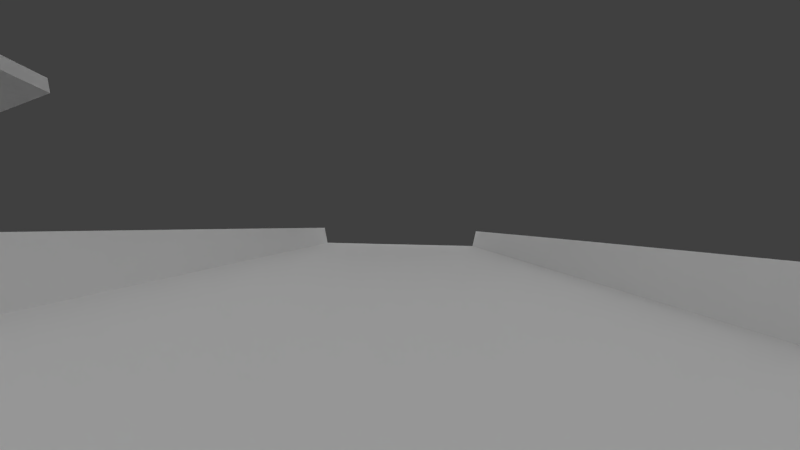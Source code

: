 # Source: Track.blend  (saved by Blender 2.63.0; exported with 4.5.12 LTS)
import bpy
from mathutils import Matrix  # noqa: F401  (used for matrix-valued properties, if any)

bpy.ops.wm.read_factory_settings(use_empty=True)
scene = bpy.context.scene
scene.name = 'Scene'

# ---- collections
col_collection_1 = bpy.data.collections.new('Collection 1'); scene.collection.children.link(col_collection_1)

# ---- world
world_world = bpy.data.worlds.new('World'); scene.world = world_world
world_world.color = (0.05088, 0.05088, 0.05088)
world_world.use_sun_shadow = False
world_world.sun_shadow_jitter_overblur = 0.0
world_world.cycles.sampling_method = 'MANUAL'
world_world.cycles.sample_map_resolution = 256

# ---- cameras
cam_camera = bpy.data.cameras.new('Camera')
cam_camera.clip_end = 100.0
cam_camera.lens = 35.0
cam_camera.sensor_width = 32.0
cam_camera.sensor_height = 18.0
cam_camera.ortho_scale = 7.314
cam_camera.dof.focus_distance = 0.0
cam_camera.dof.aperture_fstop = 128.0

# ---- lights
light_lamp_002 = bpy.data.lights.new('Lamp.002', 'SUN')
light_lamp_002.transmission_factor = 0.0
light_lamp_002.cutoff_distance = 30.0
light_lamp_002.angle = 1.571
light_lamp_002.energy = 0.84
light_lamp_002.shadow_buffer_clip_start = 1.001
light_lamp_002.shadow_soft_size = 1.0
light_lamp_002.shadow_cascade_max_distance = 1000.0
light_lamp_002.cycles.use_multiple_importance_sampling = False
light_lamp_001 = bpy.data.lights.new('Lamp.001', 'SUN')
light_lamp_001.transmission_factor = 0.0
light_lamp_001.cutoff_distance = 30.0
light_lamp_001.angle = 1.571
light_lamp_001.energy = 0.31
light_lamp_001.shadow_buffer_clip_start = 1.001
light_lamp_001.shadow_soft_size = 1.0
light_lamp_001.shadow_cascade_max_distance = 1000.0
light_lamp_001.cycles.use_multiple_importance_sampling = False
light_lamp = bpy.data.lights.new('Lamp', 'SUN')
light_lamp.transmission_factor = 0.0
light_lamp.cutoff_distance = 30.0
light_lamp.angle = 1.571
light_lamp.energy = 0.84
light_lamp.shadow_buffer_clip_start = 1.001
light_lamp.shadow_soft_size = 1.0
light_lamp.shadow_cascade_max_distance = 1000.0
light_lamp.cycles.use_multiple_importance_sampling = False

# ---- meshes
me_torus = bpy.data.meshes.new('Torus')
me_torus.from_pydata([(8.637, 1.981, -0.2789), (-8.637, 1.981, -0.2789), (-8.281, 1.981, -1.979), (8.281, 1.981, -1.979), (8.637, 8.466, -0.2789), (-8.637, 8.466, -0.2789), (-8.281, 8.466, -1.979), (8.281, 8.466, -1.979)], [], [(6, 2, 3, 7), (0, 4, 7, 3), (5, 1, 2, 6)])
_uv = me_torus.uv_layers.new(name='UVMap')
_uv.uv.foreach_set('vector', [0.08676, 0.3236, 0.08676, 5.688e-05, 0.9132, 5.688e-05, 0.9132, 0.3236, 0.9999, 5.689e-05, 0.9999, 0.3236, 0.9132, 0.3236, 0.9132, 5.688e-05, 5.71e-05, 0.3236, 5.688e-05, 5.703e-05, 0.08676, 5.688e-05, 0.08676, 0.3236])
me_torus.use_remesh_preserve_volume = False
me_torus.use_remesh_preserve_attributes = False
me_torus.use_mirror_x = True
me_torus.use_mirror_topology = True
me_torus.update()

# ---- curves / text
cu_beziercurve = bpy.data.curves.new('BezierCurve', 'CURVE')
cu_beziercurve.dimensions = '3D'
_sp = cu_beziercurve.splines.new('BEZIER'); _sp.bezier_points.add(15)
_sp.bezier_points.foreach_set('co', [0.0, 0.0, -1.068, 17.78, -29.94, -1.333, 46.43, 6.012, -6.674, -37.49, 34.92, -27.52, -39.52, 35.67, 21.42, 3.149, 34.64, 33.34, 19.13, 40.54, -15.96, -133.9, 49.62, 9.399, -36.55, 15.79, 8.84, -29.8, 113.7, -2.498, -59.37, 93.41, -8.561, -21.23, 12.4, -12.65, -87.26, 31.98, -17.56, -93.5, 79.05, -16.49, -48.23, 130.6, -8.561, 0.0, 90.46, -1.068])
_sp.bezier_points.foreach_set('handle_left', [0.0, -5.897, -0.9799, -2.584, -31.11, 1.248, 48.58, 0.1705, -6.06, -15.07, 44.98, -44.83, -43.41, 35.56, 16.52, -13.28, 31.53, 37.3, 31.05, 36.12, 2.425, -117.0, 87.28, 7.804, -81.3, -22.66, 5.032, -14.9, 99.36, -0.5605, -68.69, 116.0, -8.795, -21.99, 51.07, -12.65, -70.67, -27.62, -15.61, -101.8, 56.16, -16.4, -65.33, 127.3, -13.43, -0.05198, 120.6, -1.068])
_sp.bezier_points.foreach_set('handle_right', [0.0, 0.9835, -1.083, 52.65, -27.95, -5.751, 35.9, 34.62, -9.679, -56.22, 26.52, -13.06, -30.72, 35.93, 32.48, 14.63, 36.81, 30.58, -1.976, 48.37, -48.48, -150.7, 12.05, 10.99, -22.44, 27.91, 10.04, -41.28, 124.8, -3.99, -45.53, 59.78, -8.214, -20.22, -39.45, -12.65, -89.73, 40.85, -17.85, -83.74, 106.1, -16.61, -25.79, 134.9, -2.168, 0.02557, 75.62, -1.068])
for _p, _l, _r in zip(_sp.bezier_points, ['ALIGNED', 'ALIGNED', 'ALIGNED', 'ALIGNED', 'ALIGNED', 'ALIGNED', 'ALIGNED', 'ALIGNED', 'ALIGNED', 'ALIGNED', 'ALIGNED', 'ALIGNED', 'ALIGNED', 'ALIGNED', 'ALIGNED', 'ALIGNED'], ['ALIGNED', 'ALIGNED', 'ALIGNED', 'ALIGNED', 'ALIGNED', 'ALIGNED', 'ALIGNED', 'ALIGNED', 'ALIGNED', 'ALIGNED', 'ALIGNED', 'ALIGNED', 'ALIGNED', 'ALIGNED', 'ALIGNED', 'ALIGNED']): _p.handle_left_type = _l; _p.handle_right_type = _r
_sp.order_u = 0
_sp.order_v = 0
_sp.use_cyclic_u = True
cu_beziercurve.use_path = True
cu_beziercurve.use_path_clamp = True
cu_beziercurve.use_stretch = True
cu_beziercurve.use_deform_bounds = True
cu_beziercurve.bevel_resolution = 0
cu_beziercurve.fill_mode = 'HALF'

# ---- objects
ob_lamp_002 = bpy.data.objects.new('Lamp.002', light_lamp_002)
ob_lamp_001 = bpy.data.objects.new('Lamp.001', light_lamp_001)
ob_beziercurve = bpy.data.objects.new('BezierCurve', cu_beziercurve)
ob_torus = bpy.data.objects.new('Torus', me_torus)
ob_lamp = bpy.data.objects.new('Lamp', light_lamp)
ob_camera = bpy.data.objects.new('Camera', cam_camera)

# ---- transforms, parenting, visibility, modifiers, constraints
ob_lamp_002.location = (-3.041, 4.686, 19.01)
ob_lamp_002.rotation_euler = (-0.3082, 1.038, 2.315)
ob_lamp_002.lock_rotations_4d = False
ob_lamp_002.empty_display_type = 'ARROWS'
ob_lamp_002.color = (0.0, 0.0, 0.0, 0.0)
ob_lamp_002.lineart.crease_threshold = 0.0
ob_lamp_001.location = (-8.861, -0.07932, -2.015)
ob_lamp_001.rotation_euler = (-2.595, 0.8789, 0.8229)
ob_lamp_001.lock_rotations_4d = False
ob_lamp_001.empty_display_type = 'ARROWS'
ob_lamp_001.color = (0.0, 0.0, 0.0, 0.0)
ob_lamp_001.lineart.crease_threshold = 0.0
ob_beziercurve.location = (0.0, 0.0, 0.9351)
ob_beziercurve.scale = (2.0, 2.0, 2.0)
ob_beziercurve.lineart.crease_threshold = 0.0
ob_torus.location = (0.0, 0.0, 0.0)
ob_torus.rotation_euler = (-0.0, 3.142, -0.0)
ob_torus.lineart.crease_threshold = 0.0
ob_torus.use_mesh_mirror_x = True
_m = ob_torus.modifiers.new('Array', 'ARRAY')
_m.fit_type = 'FIT_CURVE'
_m.count = 13
_m.curve = ob_beziercurve
_m.constant_offset_displace = (0.0, 0.0, 0.0)
_m.relative_offset_displace = (0.0, 1.0, 0.0)
_m.use_merge_vertices = True
_m = ob_torus.modifiers.new('Curve', 'CURVE')
_m.object = ob_beziercurve
_m.deform_axis = 'NEG_Y'
ob_lamp.location = (6.367, 2.033, 9.072)
ob_lamp.rotation_euler = (0.6503, 0.05522, 1.866)
ob_lamp.lock_rotations_4d = False
ob_lamp.empty_display_type = 'ARROWS'
ob_lamp.color = (0.0, 0.0, 0.0, 0.0)
ob_lamp.lineart.crease_threshold = 0.0
ob_camera.location = (0.0, 0.0, 0.0)
ob_camera.rotation_euler = (1.571, -0.0, 0.0)
ob_camera.lock_rotations_4d = False
ob_camera.empty_display_type = 'ARROWS'
ob_camera.color = (0.0, 0.0, 0.0, 0.0)
ob_camera.display_type = 'WIRE'
ob_camera.lineart.crease_threshold = 0.0

# ---- collection membership
col_collection_1.objects.link(ob_lamp_002)
col_collection_1.objects.link(ob_lamp_001)
col_collection_1.objects.link(ob_beziercurve)
col_collection_1.objects.link(ob_torus)
col_collection_1.objects.link(ob_lamp)
col_collection_1.objects.link(ob_camera)

# ---- scene / render settings (as saved in the file)
scene.camera = ob_camera
scene.frame_start = 1; scene.frame_end = 250; scene.frame_set(1)
scene.render.engine = 'BLENDER_EEVEE_NEXT'
scene.render.image_settings.color_mode = 'RGB'
scene.render.image_settings.compression = 90
scene.render.resolution_percentage = 50
scene.render.dither_intensity = 0.0
scene.render.bake_margin = 2
scene.render.bake_bias = 0.0
scene.cycles.use_denoising = False
scene.cycles.samples = 10
scene.cycles.sampling_pattern = 'TABULATED_SOBOL'
scene.cycles.light_sampling_threshold = 0.0
scene.cycles.use_adaptive_sampling = False
scene.cycles.use_light_tree = False
scene.cycles.blur_glossy = 0.0
scene.cycles.volume_bounces = 1
scene.cycles.pixel_filter_type = 'GAUSSIAN'
scene.cycles.sample_clamp_indirect = 0.0
scene.view_settings.view_transform = 'Standard'
bpy.context.view_layer.update()
